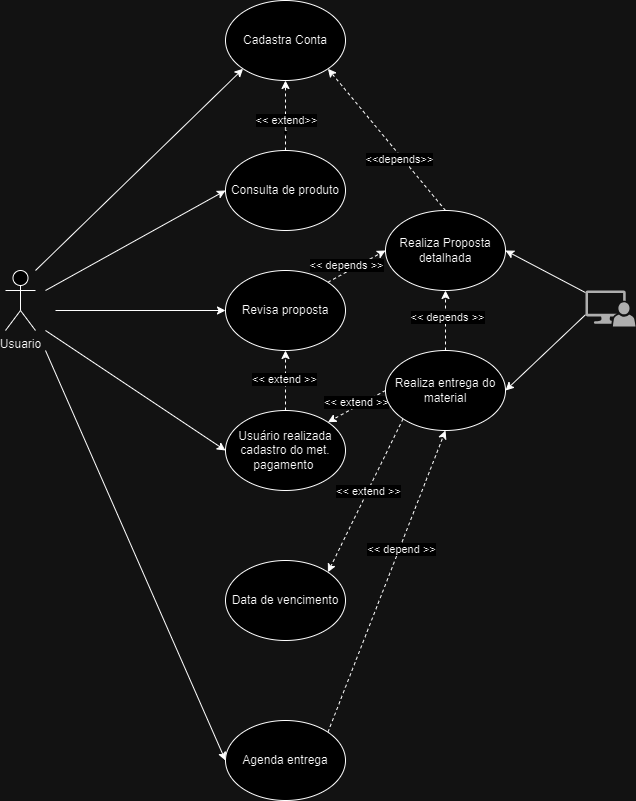

The diagram above was exported from draw.io. Its source (the exported page's mxGraphModel, read from the mxfile embedded in the PNG):
<mxGraphModel dx="2786" dy="1526" grid="1" gridSize="10" guides="1" tooltips="1" connect="1" arrows="1" fold="1" page="1" pageScale="1" pageWidth="827" pageHeight="1169" math="0" shadow="0">
  <root>
    <mxCell id="0" />
    <mxCell id="1" parent="0" />
    <mxCell id="dEpzEY2FQNDlkvFXWiv7-1" value="Usuario" style="shape=umlActor;verticalLabelPosition=bottom;verticalAlign=top;html=1;outlineConnect=0;" vertex="1" parent="1">
      <mxGeometry x="60" y="480" width="30" height="60" as="geometry" />
    </mxCell>
    <mxCell id="dEpzEY2FQNDlkvFXWiv7-11" value="" style="endArrow=classic;html=1;rounded=0;entryX=0;entryY=0.5;entryDx=0;entryDy=0;" edge="1" parent="1" target="dEpzEY2FQNDlkvFXWiv7-18">
      <mxGeometry width="50" height="50" relative="1" as="geometry">
        <mxPoint x="100" y="500" as="sourcePoint" />
        <mxPoint x="280" y="400" as="targetPoint" />
      </mxGeometry>
    </mxCell>
    <mxCell id="dEpzEY2FQNDlkvFXWiv7-12" value="" style="endArrow=classic;html=1;rounded=0;entryX=0;entryY=1;entryDx=0;entryDy=0;" edge="1" parent="1" target="dEpzEY2FQNDlkvFXWiv7-16">
      <mxGeometry width="50" height="50" relative="1" as="geometry">
        <mxPoint x="90" y="480" as="sourcePoint" />
        <mxPoint x="280" y="280" as="targetPoint" />
      </mxGeometry>
    </mxCell>
    <mxCell id="dEpzEY2FQNDlkvFXWiv7-13" value="" style="endArrow=classic;html=1;rounded=0;entryX=0;entryY=0.5;entryDx=0;entryDy=0;" edge="1" parent="1" target="dEpzEY2FQNDlkvFXWiv7-19">
      <mxGeometry width="50" height="50" relative="1" as="geometry">
        <mxPoint x="110" y="520" as="sourcePoint" />
        <mxPoint x="280" y="520" as="targetPoint" />
      </mxGeometry>
    </mxCell>
    <mxCell id="dEpzEY2FQNDlkvFXWiv7-14" value="" style="endArrow=classic;html=1;rounded=0;entryX=0;entryY=0.5;entryDx=0;entryDy=0;" edge="1" parent="1" target="dEpzEY2FQNDlkvFXWiv7-20">
      <mxGeometry width="50" height="50" relative="1" as="geometry">
        <mxPoint x="100" y="540" as="sourcePoint" />
        <mxPoint x="280" y="640" as="targetPoint" />
      </mxGeometry>
    </mxCell>
    <mxCell id="dEpzEY2FQNDlkvFXWiv7-15" value="" style="endArrow=classic;html=1;rounded=0;entryX=0;entryY=0.5;entryDx=0;entryDy=0;" edge="1" parent="1" target="dEpzEY2FQNDlkvFXWiv7-21">
      <mxGeometry width="50" height="50" relative="1" as="geometry">
        <mxPoint x="100" y="560" as="sourcePoint" />
        <mxPoint x="280" y="760" as="targetPoint" />
      </mxGeometry>
    </mxCell>
    <mxCell id="dEpzEY2FQNDlkvFXWiv7-16" value="Cadastra Conta" style="ellipse;whiteSpace=wrap;html=1;" vertex="1" parent="1">
      <mxGeometry x="280" y="210" width="120" height="80" as="geometry" />
    </mxCell>
    <mxCell id="dEpzEY2FQNDlkvFXWiv7-26" value="t" style="edgeStyle=orthogonalEdgeStyle;rounded=0;orthogonalLoop=1;jettySize=auto;html=1;exitX=0.5;exitY=0;exitDx=0;exitDy=0;entryX=0.5;entryY=1;entryDx=0;entryDy=0;fillColor=none;dashed=1;fontStyle=0;align=center;verticalAlign=top;" edge="1" parent="1" source="dEpzEY2FQNDlkvFXWiv7-18" target="dEpzEY2FQNDlkvFXWiv7-16">
      <mxGeometry relative="1" as="geometry" />
    </mxCell>
    <mxCell id="dEpzEY2FQNDlkvFXWiv7-37" value="&amp;lt;&amp;lt; extend&amp;gt;&amp;gt;" style="edgeLabel;html=1;align=center;verticalAlign=middle;resizable=0;points=[];" vertex="1" connectable="0" parent="dEpzEY2FQNDlkvFXWiv7-26">
      <mxGeometry x="0.2286" y="-1" relative="1" as="geometry">
        <mxPoint x="-1" y="13" as="offset" />
      </mxGeometry>
    </mxCell>
    <mxCell id="dEpzEY2FQNDlkvFXWiv7-18" value="Consulta de produto" style="ellipse;whiteSpace=wrap;html=1;" vertex="1" parent="1">
      <mxGeometry x="280" y="360" width="120" height="80" as="geometry" />
    </mxCell>
    <mxCell id="dEpzEY2FQNDlkvFXWiv7-32" style="rounded=0;orthogonalLoop=1;jettySize=auto;html=1;exitX=1;exitY=0;exitDx=0;exitDy=0;entryX=0;entryY=0.5;entryDx=0;entryDy=0;dashed=1;" edge="1" parent="1">
      <mxGeometry relative="1" as="geometry">
        <mxPoint x="382.42640687119285" y="491.7157287525381" as="sourcePoint" />
        <mxPoint x="440" y="460" as="targetPoint" />
      </mxGeometry>
    </mxCell>
    <mxCell id="dEpzEY2FQNDlkvFXWiv7-39" value="&amp;lt;&amp;lt; depends &amp;gt;&amp;gt;" style="edgeLabel;html=1;align=center;verticalAlign=middle;resizable=0;points=[];" vertex="1" connectable="0" parent="dEpzEY2FQNDlkvFXWiv7-32">
      <mxGeometry x="0.1015" relative="1" as="geometry">
        <mxPoint x="-14" as="offset" />
      </mxGeometry>
    </mxCell>
    <mxCell id="dEpzEY2FQNDlkvFXWiv7-19" value="Revisa proposta" style="ellipse;whiteSpace=wrap;html=1;" vertex="1" parent="1">
      <mxGeometry x="280" y="480" width="120" height="80" as="geometry" />
    </mxCell>
    <mxCell id="dEpzEY2FQNDlkvFXWiv7-27" style="edgeStyle=orthogonalEdgeStyle;rounded=0;orthogonalLoop=1;jettySize=auto;html=1;exitX=0.5;exitY=0;exitDx=0;exitDy=0;entryX=0.5;entryY=1;entryDx=0;entryDy=0;dashed=1;" edge="1" parent="1" source="dEpzEY2FQNDlkvFXWiv7-20" target="dEpzEY2FQNDlkvFXWiv7-19">
      <mxGeometry relative="1" as="geometry" />
    </mxCell>
    <mxCell id="dEpzEY2FQNDlkvFXWiv7-40" value="&amp;lt;&amp;lt; extend &amp;gt;&amp;gt;" style="edgeLabel;html=1;align=center;verticalAlign=middle;resizable=0;points=[];" vertex="1" connectable="0" parent="dEpzEY2FQNDlkvFXWiv7-27">
      <mxGeometry x="0.0667" y="2" relative="1" as="geometry">
        <mxPoint as="offset" />
      </mxGeometry>
    </mxCell>
    <mxCell id="dEpzEY2FQNDlkvFXWiv7-20" value="Usuário realizada cadastro do met. pagamento&amp;nbsp;" style="ellipse;whiteSpace=wrap;html=1;" vertex="1" parent="1">
      <mxGeometry x="280" y="620" width="120" height="80" as="geometry" />
    </mxCell>
    <mxCell id="dEpzEY2FQNDlkvFXWiv7-30" style="rounded=0;orthogonalLoop=1;jettySize=auto;html=1;exitX=1;exitY=0;exitDx=0;exitDy=0;entryX=0.5;entryY=1;entryDx=0;entryDy=0;dashed=1;" edge="1" parent="1" source="dEpzEY2FQNDlkvFXWiv7-21" target="dEpzEY2FQNDlkvFXWiv7-23">
      <mxGeometry relative="1" as="geometry" />
    </mxCell>
    <mxCell id="dEpzEY2FQNDlkvFXWiv7-43" value="&amp;lt;&amp;lt; depend &amp;gt;&amp;gt;" style="edgeLabel;html=1;align=center;verticalAlign=middle;resizable=0;points=[];" vertex="1" connectable="0" parent="dEpzEY2FQNDlkvFXWiv7-30">
      <mxGeometry x="0.2202" y="-1" relative="1" as="geometry">
        <mxPoint as="offset" />
      </mxGeometry>
    </mxCell>
    <mxCell id="dEpzEY2FQNDlkvFXWiv7-21" value="Agenda entrega" style="ellipse;whiteSpace=wrap;html=1;" vertex="1" parent="1">
      <mxGeometry x="280" y="930" width="120" height="80" as="geometry" />
    </mxCell>
    <mxCell id="dEpzEY2FQNDlkvFXWiv7-28" style="rounded=0;orthogonalLoop=1;jettySize=auto;html=1;exitX=0.5;exitY=0;exitDx=0;exitDy=0;entryX=1;entryY=1;entryDx=0;entryDy=0;dashed=1;" edge="1" parent="1" source="dEpzEY2FQNDlkvFXWiv7-22" target="dEpzEY2FQNDlkvFXWiv7-16">
      <mxGeometry relative="1" as="geometry" />
    </mxCell>
    <mxCell id="dEpzEY2FQNDlkvFXWiv7-38" value="&amp;lt;&amp;lt;depends&amp;gt;&amp;gt;" style="edgeLabel;html=1;align=center;verticalAlign=middle;resizable=0;points=[];" vertex="1" connectable="0" parent="dEpzEY2FQNDlkvFXWiv7-28">
      <mxGeometry x="-0.2394" y="3" relative="1" as="geometry">
        <mxPoint as="offset" />
      </mxGeometry>
    </mxCell>
    <mxCell id="dEpzEY2FQNDlkvFXWiv7-22" value="Realiza Proposta detalhada" style="ellipse;whiteSpace=wrap;html=1;" vertex="1" parent="1">
      <mxGeometry x="440" y="420" width="120" height="80" as="geometry" />
    </mxCell>
    <mxCell id="dEpzEY2FQNDlkvFXWiv7-29" style="edgeStyle=orthogonalEdgeStyle;rounded=0;orthogonalLoop=1;jettySize=auto;html=1;exitX=0.5;exitY=0;exitDx=0;exitDy=0;entryX=0.5;entryY=1;entryDx=0;entryDy=0;dashed=1;" edge="1" parent="1" source="dEpzEY2FQNDlkvFXWiv7-23" target="dEpzEY2FQNDlkvFXWiv7-22">
      <mxGeometry relative="1" as="geometry" />
    </mxCell>
    <mxCell id="dEpzEY2FQNDlkvFXWiv7-44" value="&amp;lt;&amp;lt; depends &amp;gt;&amp;gt;" style="edgeLabel;html=1;align=center;verticalAlign=middle;resizable=0;points=[];" vertex="1" connectable="0" parent="dEpzEY2FQNDlkvFXWiv7-29">
      <mxGeometry x="0.1444" y="-1" relative="1" as="geometry">
        <mxPoint as="offset" />
      </mxGeometry>
    </mxCell>
    <mxCell id="dEpzEY2FQNDlkvFXWiv7-31" style="rounded=0;orthogonalLoop=1;jettySize=auto;html=1;exitX=0;exitY=0.5;exitDx=0;exitDy=0;entryX=1;entryY=0;entryDx=0;entryDy=0;dashed=1;" edge="1" parent="1" source="dEpzEY2FQNDlkvFXWiv7-23" target="dEpzEY2FQNDlkvFXWiv7-20">
      <mxGeometry relative="1" as="geometry" />
    </mxCell>
    <mxCell id="dEpzEY2FQNDlkvFXWiv7-41" value="&amp;lt;&amp;lt; extend &amp;gt;&amp;gt;" style="edgeLabel;html=1;align=center;verticalAlign=middle;resizable=0;points=[];" vertex="1" connectable="0" parent="dEpzEY2FQNDlkvFXWiv7-31">
      <mxGeometry x="-0.2788" relative="1" as="geometry">
        <mxPoint x="-9" y="-1" as="offset" />
      </mxGeometry>
    </mxCell>
    <mxCell id="dEpzEY2FQNDlkvFXWiv7-36" style="rounded=0;orthogonalLoop=1;jettySize=auto;html=1;exitX=0;exitY=1;exitDx=0;exitDy=0;entryX=1;entryY=0;entryDx=0;entryDy=0;dashed=1;" edge="1" parent="1" source="dEpzEY2FQNDlkvFXWiv7-23" target="dEpzEY2FQNDlkvFXWiv7-35">
      <mxGeometry relative="1" as="geometry" />
    </mxCell>
    <mxCell id="dEpzEY2FQNDlkvFXWiv7-42" value="&amp;lt;&amp;lt; extend &amp;gt;&amp;gt;" style="edgeLabel;html=1;align=center;verticalAlign=middle;resizable=0;points=[];" vertex="1" connectable="0" parent="dEpzEY2FQNDlkvFXWiv7-36">
      <mxGeometry x="-0.0652" relative="1" as="geometry">
        <mxPoint as="offset" />
      </mxGeometry>
    </mxCell>
    <mxCell id="dEpzEY2FQNDlkvFXWiv7-23" value="Realiza entrega do material" style="ellipse;whiteSpace=wrap;html=1;" vertex="1" parent="1">
      <mxGeometry x="440" y="560" width="120" height="80" as="geometry" />
    </mxCell>
    <mxCell id="dEpzEY2FQNDlkvFXWiv7-24" value="" style="endArrow=classic;html=1;rounded=0;entryX=1;entryY=0.5;entryDx=0;entryDy=0;" edge="1" parent="1" target="dEpzEY2FQNDlkvFXWiv7-22">
      <mxGeometry width="50" height="50" relative="1" as="geometry">
        <mxPoint x="639.9999999999999" y="502.1052631578947" as="sourcePoint" />
        <mxPoint x="660" y="420" as="targetPoint" />
      </mxGeometry>
    </mxCell>
    <mxCell id="dEpzEY2FQNDlkvFXWiv7-25" value="" style="endArrow=classic;html=1;rounded=0;entryX=1;entryY=0.5;entryDx=0;entryDy=0;" edge="1" parent="1" target="dEpzEY2FQNDlkvFXWiv7-23">
      <mxGeometry width="50" height="50" relative="1" as="geometry">
        <mxPoint x="639.9999999999999" y="524.2105263157896" as="sourcePoint" />
        <mxPoint x="570" y="530" as="targetPoint" />
      </mxGeometry>
    </mxCell>
    <mxCell id="dEpzEY2FQNDlkvFXWiv7-34" value="" style="sketch=0;pointerEvents=1;shadow=0;dashed=0;html=1;strokeColor=none;labelPosition=center;verticalLabelPosition=bottom;verticalAlign=top;align=center;fillColor=#515151;shape=mxgraph.mscae.system_center.admin_console" vertex="1" parent="1">
      <mxGeometry x="640" y="500" width="50" height="36" as="geometry" />
    </mxCell>
    <mxCell id="dEpzEY2FQNDlkvFXWiv7-35" value="Data de vencimento" style="ellipse;whiteSpace=wrap;html=1;" vertex="1" parent="1">
      <mxGeometry x="280" y="770" width="120" height="80" as="geometry" />
    </mxCell>
  </root>
</mxGraphModel>